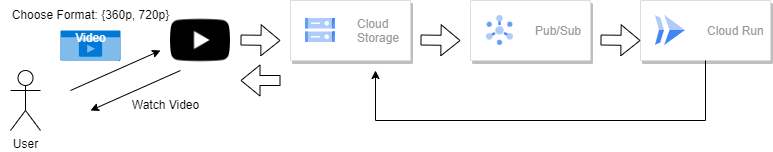

The diagram above was exported from draw.io. Its source (the exported page's mxGraphModel, read from the mxfile embedded in the PNG):
<mxGraphModel dx="1278" dy="520" grid="1" gridSize="10" guides="1" tooltips="1" connect="1" arrows="1" fold="1" page="1" pageScale="1" pageWidth="827" pageHeight="1169" math="0" shadow="0">
  <root>
    <mxCell id="0" />
    <mxCell id="1" parent="0" />
    <mxCell id="-IzrD4RY3b-YWdnRZAhn-1" value="User" style="shape=umlActor;verticalLabelPosition=bottom;verticalAlign=top;html=1;outlineConnect=0;" vertex="1" parent="1">
      <mxGeometry x="30" y="240" width="30" height="60" as="geometry" />
    </mxCell>
    <mxCell id="-IzrD4RY3b-YWdnRZAhn-2" value="" style="strokeColor=#dddddd;shadow=1;strokeWidth=1;rounded=1;absoluteArcSize=1;arcSize=2;" vertex="1" parent="1">
      <mxGeometry x="310" y="170" width="120" height="60" as="geometry" />
    </mxCell>
    <mxCell id="-IzrD4RY3b-YWdnRZAhn-3" value="Cloud&#10;Storage" style="editableCssRules=.*;fontColor=#999999;shape=image;verticalLabelPosition=middle;labelBackgroundColor=#ffffff;verticalAlign=middle;labelPosition=right;align=left;spacingLeft=20;part=1;points=[];imageAspect=0;image=data:image/svg+xml,(base64 omitted: 1124 chars);" vertex="1" parent="-IzrD4RY3b-YWdnRZAhn-2">
      <mxGeometry width="30" height="24" relative="1" as="geometry">
        <mxPoint x="15" y="18" as="offset" />
      </mxGeometry>
    </mxCell>
    <mxCell id="-IzrD4RY3b-YWdnRZAhn-4" value="" style="strokeColor=#dddddd;shadow=1;strokeWidth=1;rounded=1;absoluteArcSize=1;arcSize=2;" vertex="1" parent="1">
      <mxGeometry x="490" y="170" width="120" height="60" as="geometry" />
    </mxCell>
    <mxCell id="-IzrD4RY3b-YWdnRZAhn-5" value="Pub/Sub" style="editableCssRules=.*;fontColor=#999999;shape=image;verticalLabelPosition=middle;labelBackgroundColor=#ffffff;verticalAlign=middle;labelPosition=right;align=left;spacingLeft=20;part=1;points=[];imageAspect=0;image=data:image/svg+xml,(base64 omitted: 1912 chars);" vertex="1" parent="-IzrD4RY3b-YWdnRZAhn-4">
      <mxGeometry width="27" height="30" relative="1" as="geometry">
        <mxPoint x="16" y="15" as="offset" />
      </mxGeometry>
    </mxCell>
    <mxCell id="-IzrD4RY3b-YWdnRZAhn-6" value="" style="strokeColor=#dddddd;shadow=1;strokeWidth=1;rounded=1;absoluteArcSize=1;arcSize=2;" vertex="1" parent="1">
      <mxGeometry x="660" y="170" width="130" height="60" as="geometry" />
    </mxCell>
    <mxCell id="-IzrD4RY3b-YWdnRZAhn-7" value="Cloud Run" style="editableCssRules=.*;fontColor=#999999;shape=image;verticalLabelPosition=middle;labelBackgroundColor=#ffffff;verticalAlign=middle;labelPosition=right;align=left;spacingLeft=20;part=1;points=[];imageAspect=0;image=data:image/svg+xml,(base64 omitted: 656 chars);" vertex="1" parent="-IzrD4RY3b-YWdnRZAhn-6">
      <mxGeometry width="30" height="30" relative="1" as="geometry">
        <mxPoint x="15" y="15" as="offset" />
      </mxGeometry>
    </mxCell>
    <mxCell id="-IzrD4RY3b-YWdnRZAhn-9" value="" style="endArrow=classic;html=1;rounded=0;" edge="1" parent="1">
      <mxGeometry width="50" height="50" relative="1" as="geometry">
        <mxPoint x="90" y="260" as="sourcePoint" />
        <mxPoint x="180" y="220" as="targetPoint" />
        <Array as="points">
          <mxPoint x="90" y="260" />
        </Array>
      </mxGeometry>
    </mxCell>
    <mxCell id="-IzrD4RY3b-YWdnRZAhn-14" value="" style="shape=image;html=1;verticalAlign=top;verticalLabelPosition=bottom;labelBackgroundColor=#ffffff;imageAspect=0;aspect=fixed;image=https://cdn3.iconfinder.com/data/icons/social-media-black-white-2/512/BW_Youtube_glyph_svg-128.png" vertex="1" parent="1">
      <mxGeometry x="190" y="180" width="60" height="60" as="geometry" />
    </mxCell>
    <mxCell id="-IzrD4RY3b-YWdnRZAhn-15" value="Video" style="html=1;strokeColor=none;fillColor=#0079D6;labelPosition=center;verticalLabelPosition=middle;verticalAlign=top;align=center;fontSize=12;outlineConnect=0;spacingTop=-6;fontColor=#FFFFFF;sketch=0;shape=mxgraph.sitemap.video;" vertex="1" parent="1">
      <mxGeometry x="80" y="200" width="60" height="30" as="geometry" />
    </mxCell>
    <mxCell id="-IzrD4RY3b-YWdnRZAhn-16" value="Choose Format: {360p, 720p}" style="text;html=1;resizable=0;autosize=1;align=center;verticalAlign=middle;points=[];fillColor=none;strokeColor=none;rounded=0;" vertex="1" parent="1">
      <mxGeometry x="20" y="170" width="180" height="30" as="geometry" />
    </mxCell>
    <mxCell id="-IzrD4RY3b-YWdnRZAhn-17" value="" style="shape=flexArrow;endArrow=classic;html=1;rounded=0;" edge="1" parent="1">
      <mxGeometry width="50" height="50" relative="1" as="geometry">
        <mxPoint x="260" y="209.5" as="sourcePoint" />
        <mxPoint x="300" y="210" as="targetPoint" />
      </mxGeometry>
    </mxCell>
    <mxCell id="-IzrD4RY3b-YWdnRZAhn-18" value="" style="shape=flexArrow;endArrow=classic;html=1;rounded=0;" edge="1" parent="1">
      <mxGeometry width="50" height="50" relative="1" as="geometry">
        <mxPoint x="440" y="209.5" as="sourcePoint" />
        <mxPoint x="480" y="210" as="targetPoint" />
      </mxGeometry>
    </mxCell>
    <mxCell id="-IzrD4RY3b-YWdnRZAhn-19" value="" style="shape=flexArrow;endArrow=classic;html=1;rounded=0;" edge="1" parent="1">
      <mxGeometry width="50" height="50" relative="1" as="geometry">
        <mxPoint x="620" y="209.5" as="sourcePoint" />
        <mxPoint x="660" y="210" as="targetPoint" />
      </mxGeometry>
    </mxCell>
    <mxCell id="-IzrD4RY3b-YWdnRZAhn-25" value="" style="edgeStyle=elbowEdgeStyle;elbow=vertical;endArrow=classic;html=1;rounded=0;exitX=0.5;exitY=1;exitDx=0;exitDy=0;" edge="1" parent="1" source="-IzrD4RY3b-YWdnRZAhn-6">
      <mxGeometry width="50" height="50" relative="1" as="geometry">
        <mxPoint x="710" y="330" as="sourcePoint" />
        <mxPoint x="395" y="240" as="targetPoint" />
        <Array as="points">
          <mxPoint x="550" y="290" />
          <mxPoint x="460" y="320" />
        </Array>
      </mxGeometry>
    </mxCell>
    <mxCell id="-IzrD4RY3b-YWdnRZAhn-26" value="" style="shape=flexArrow;endArrow=classic;html=1;rounded=0;" edge="1" parent="1">
      <mxGeometry width="50" height="50" relative="1" as="geometry">
        <mxPoint x="300" y="250" as="sourcePoint" />
        <mxPoint x="260" y="250" as="targetPoint" />
        <Array as="points">
          <mxPoint x="300" y="250" />
        </Array>
      </mxGeometry>
    </mxCell>
    <mxCell id="-IzrD4RY3b-YWdnRZAhn-27" value="" style="endArrow=classic;html=1;rounded=0;" edge="1" parent="1">
      <mxGeometry width="50" height="50" relative="1" as="geometry">
        <mxPoint x="200" y="240" as="sourcePoint" />
        <mxPoint x="110" y="280" as="targetPoint" />
        <Array as="points" />
      </mxGeometry>
    </mxCell>
    <mxCell id="-IzrD4RY3b-YWdnRZAhn-28" value="Watch Video" style="text;html=1;resizable=0;autosize=1;align=center;verticalAlign=middle;points=[];fillColor=none;strokeColor=none;rounded=0;" vertex="1" parent="1">
      <mxGeometry x="140" y="260" width="90" height="30" as="geometry" />
    </mxCell>
  </root>
</mxGraphModel>